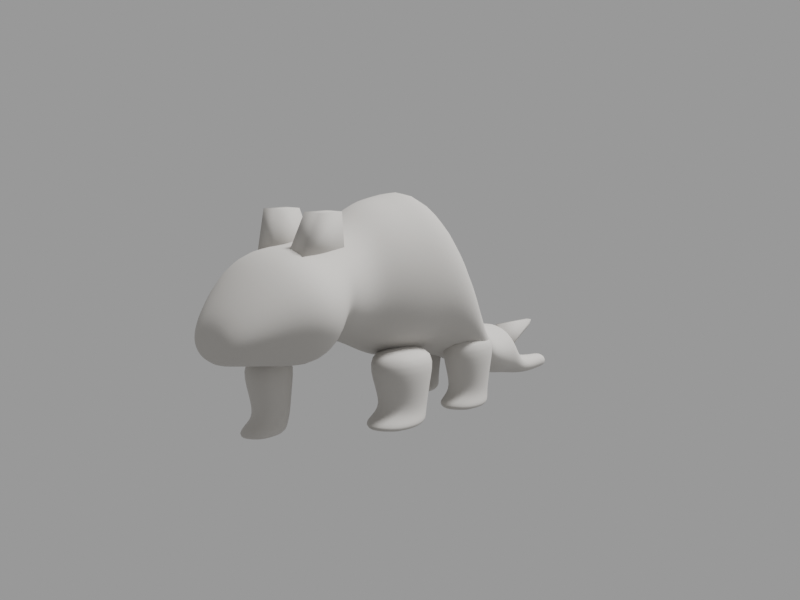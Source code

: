# Source: scene.blend  (saved by Blender 5.1.30; exported with 4.5.12 LTS)
import bpy
from mathutils import Matrix  # noqa: F401  (used for matrix-valued properties, if any)

bpy.ops.wm.read_factory_settings(use_empty=True)
scene = bpy.context.scene
scene.name = 'Scene'

# ---- materials (node trees are filled in below, after node groups)
mat_clay = bpy.data.materials.new('clay')

# ---- material node trees
mat_clay.use_nodes = True; mat_clay.node_tree.nodes.clear()
_N = mat_clay.node_tree.nodes; _L = mat_clay.node_tree.links
n0 = _N.new('ShaderNodeBsdfPrincipled'); n0.name = 'Principled BSDF'; n0.location = (-200, 100)
n0.subsurface_method = 'BURLEY'
n0.inputs[0].default_value = (0.55, 0.53, 0.5, 1.0)
n0.inputs[2].default_value = 0.8
n1 = _N.new('ShaderNodeOutputMaterial'); n1.name = 'Material Output'; n1.location = (200, 100)
_L.new(n0.outputs[0], n1.inputs[0])
n1.is_active_output = True

# ---- world
world_world_001 = bpy.data.worlds.new('world.001'); scene.world = world_world_001
world_world_001.use_nodes = True; world_world_001.node_tree.nodes.clear()
_N = world_world_001.node_tree.nodes; _L = world_world_001.node_tree.links
n0 = _N.new('ShaderNodeBackground'); n0.name = 'Background'; n0.location = (-200, 100)
n0.inputs[0].default_value = (1.0, 1.0, 1.0, 1.0)
n0.inputs[1].default_value = 0.35
n1 = _N.new('ShaderNodeOutputWorld'); n1.name = 'World Output'; n1.location = (200, 100)
_L.new(n0.outputs[0], n1.inputs[0])
n1.is_active_output = True

# ---- cameras
cam_cam = bpy.data.cameras.new('cam')
cam_cam.lens = 40.0

# ---- lights
light_sun_001 = bpy.data.lights.new('sun.001', 'SUN')
light_sun_001.angle = 0.2094
light_sun_001.energy = 4.5
light_area = bpy.data.lights.new('area', 'AREA')
light_area.energy = 500.0
light_area.size = 12.0

# ---- meshes
me_body_cage = bpy.data.meshes.new('body_cage')
me_body_cage.from_pydata([(0.0, -1.988, 1.016), (0.167, -1.988, 0.969), (0.223, -1.988, 0.882), (0.167, -1.988, 0.795), (0.0, -1.988, 0.748), (0.0, -1.89, 1.204), (0.289, -1.89, 1.118), (0.386, -1.89, 0.959), (0.289, -1.89, 0.8), (0.0, -1.89, 0.714), (0.0, -1.61, 1.537), (0.445, -1.61, 1.381), (0.594, -1.61, 1.092), (0.445, -1.61, 0.803), (0.0, -1.61, 0.647), (0.0, -1.4, 1.654), (0.534, -1.4, 1.469), (0.712, -1.4, 1.127), (0.534, -1.4, 0.785), (0.0, -1.4, 0.6), (0.0, -1.19, 1.655), (0.512, -1.19, 1.465), (0.683, -1.19, 1.113), (0.512, -1.19, 0.761), (0.0, -1.19, 0.571), (0.0, -1.036, 1.676), (0.412, -1.036, 1.528), (0.549, -1.036, 1.253), (0.412, -1.036, 0.978), (0.0, -1.036, 0.83), (0.0, -0.952, 1.706), (0.401, -0.952, 1.543), (0.534, -0.952, 1.239), (0.401, -0.952, 0.935), (0.0, -0.952, 0.772), (0.0, -0.7, 1.825), (0.334, -0.7, 1.622), (0.445, -0.7, 1.246), (0.334, -0.7, 0.87), (0.0, -0.7, 0.667), (0.0, -0.49, 1.987), (0.378, -0.49, 1.733), (0.505, -0.49, 1.26), (0.378, -0.49, 0.787), (0.0, -0.49, 0.533), (0.0, -0.21, 2.034), (0.445, -0.21, 1.751), (0.594, -0.21, 1.225), (0.445, -0.21, 0.699), (0.0, -0.21, 0.416), (0.0, 0.098, 2.091), (0.49, 0.098, 1.802), (0.653, 0.098, 1.267), (0.49, 0.098, 0.732), (0.0, 0.098, 0.443), (0.0, 0.392, 1.545), (0.467, 0.392, 1.34), (0.623, 0.392, 0.959), (0.467, 0.392, 0.578), (0.0, 0.392, 0.373), (0.0, 0.63, 0.855), (0.401, 0.63, 0.764), (0.534, 0.63, 0.595), (0.401, 0.63, 0.426), (0.0, 0.63, 0.335), (0.0, 0.868, 0.671), (0.334, 0.868, 0.588), (0.445, 0.868, 0.434), (0.334, 0.868, 0.28), (0.0, 0.868, 0.197), (0.0, 1.19, 0.646), (0.267, 1.19, 0.547), (0.356, 1.19, 0.364), (0.267, 1.19, 0.181), (0.0, 1.19, 0.082), (0.0, 1.4, 0.618), (0.189, 1.4, 0.519), (0.252, 1.4, 0.336), (0.189, 1.4, 0.153), (0.0, 1.4, 0.054), (0.0, 1.61, 0.244), (0.122, 1.61, 0.205), (0.163, 1.61, 0.133), (0.122, 1.61, 0.061), (0.0, 1.61, 0.022), (0.0, 1.848, 0.187), (0.089, 1.848, 0.154), (0.119, 1.848, 0.091), (0.089, 1.848, 0.028), (0.0, 1.848, -0.005), (0.0, 2.058, 0.173), (0.067, 2.058, 0.144), (0.089, 2.058, 0.091), (0.067, 2.058, 0.038), (0.0, 2.058, 0.009), (0.0, 2.142, 0.158), (0.056, 2.142, 0.132), (0.074, 2.142, 0.084), (0.056, 2.142, 0.036), (0.0, 2.142, 0.01)], [], [(0, 1, 6, 5), (1, 2, 7, 6), (2, 3, 8, 7), (3, 4, 9, 8), (5, 6, 11, 10), (6, 7, 12, 11), (7, 8, 13, 12), (8, 9, 14, 13), (10, 11, 16, 15), (11, 12, 17, 16), (12, 13, 18, 17), (13, 14, 19, 18), (15, 16, 21, 20), (16, 17, 22, 21), (17, 18, 23, 22), (18, 19, 24, 23), (20, 21, 26, 25), (21, 22, 27, 26), (22, 23, 28, 27), (23, 24, 29, 28), (25, 26, 31, 30), (26, 27, 32, 31), (27, 28, 33, 32), (28, 29, 34, 33), (30, 31, 36, 35), (31, 32, 37, 36), (32, 33, 38, 37), (33, 34, 39, 38), (35, 36, 41, 40), (36, 37, 42, 41), (37, 38, 43, 42), (38, 39, 44, 43), (40, 41, 46, 45), (41, 42, 47, 46), (42, 43, 48, 47), (43, 44, 49, 48), (45, 46, 51, 50), (46, 47, 52, 51), (47, 48, 53, 52), (48, 49, 54, 53), (50, 51, 56, 55), (51, 52, 57, 56), (52, 53, 58, 57), (53, 54, 59, 58), (55, 56, 61, 60), (56, 57, 62, 61), (57, 58, 63, 62), (58, 59, 64, 63), (60, 61, 66, 65), (61, 62, 67, 66), (62, 63, 68, 67), (63, 64, 69, 68), (65, 66, 71, 70), (66, 67, 72, 71), (67, 68, 73, 72), (68, 69, 74, 73), (70, 71, 76, 75), (71, 72, 77, 76), (72, 73, 78, 77), (73, 74, 79, 78), (75, 76, 81, 80), (76, 77, 82, 81), (77, 78, 83, 82), (78, 79, 84, 83), (80, 81, 86, 85), (81, 82, 87, 86), (82, 83, 88, 87), (83, 84, 89, 88), (85, 86, 91, 90), (86, 87, 92, 91), (87, 88, 93, 92), (88, 89, 94, 93), (90, 91, 96, 95), (91, 92, 97, 96), (92, 93, 98, 97), (93, 94, 99, 98), (4, 3, 2, 1, 0), (95, 96, 97, 98, 99)])
me_body_cage.polygons.foreach_set('use_smooth', [True] * 78)
me_body_cage.materials.append(mat_clay)
me_body_cage.update()
me_tail_ridge = bpy.data.meshes.new('tail_ridge')
me_tail_ridge.from_pydata([(-0.03, 1.428, 0.224), (0.03, 1.428, 0.224), (0.03, 1.876, 0.504), (-0.03, 1.876, 0.504), (-0.03, 1.4, 0.574), (0.03, 1.4, 0.574), (0.03, 1.904, 0.56), (-0.03, 1.904, 0.56)], [], [(0, 1, 5, 4), (1, 2, 6, 5), (2, 3, 7, 6), (3, 0, 4, 7), (3, 2, 1, 0), (4, 5, 6, 7)])
me_tail_ridge.polygons.foreach_set('use_smooth', [True] * 6)
me_tail_ridge.materials.append(mat_clay)
me_tail_ridge.update()
me_leg_front_far = bpy.data.meshes.new('leg_front_far')
me_leg_front_far.from_pydata([(-0.105, -1.085, 0.686), (-0.3, -0.938, 0.686), (-0.495, -1.085, 0.686), (-0.495, -1.379, 0.686), (-0.3, -1.526, 0.686), (-0.105, -1.379, 0.686), (-0.13, -1.11, 0.406), (-0.3, -0.987, 0.406), (-0.47, -1.11, 0.406), (-0.47, -1.354, 0.406), (-0.3, -1.477, 0.406), (-0.13, -1.354, 0.406), (-0.164, -1.109, 0.154), (-0.3, -1.016, 0.154), (-0.436, -1.109, 0.154), (-0.436, -1.295, 0.154), (-0.3, -1.388, 0.154), (-0.164, -1.295, 0.154), (-0.139, -1.16, 0.07), (-0.3, -1.038, 0.07), (-0.461, -1.16, 0.07), (-0.461, -1.405, 0.07), (-0.3, -1.527, 0.07), (-0.139, -1.405, 0.07), (-0.122, -1.201, -0.014), (-0.3, -1.068, -0.014), (-0.478, -1.201, -0.014), (-0.478, -1.465, -0.014), (-0.3, -1.597, -0.014), (-0.122, -1.465, -0.014)], [], [(0, 6, 7, 1), (1, 7, 8, 2), (2, 8, 9, 3), (3, 9, 10, 4), (4, 10, 11, 5), (5, 11, 6, 0), (6, 12, 13, 7), (7, 13, 14, 8), (8, 14, 15, 9), (9, 15, 16, 10), (10, 16, 17, 11), (11, 17, 12, 6), (12, 18, 19, 13), (13, 19, 20, 14), (14, 20, 21, 15), (15, 21, 22, 16), (16, 22, 23, 17), (17, 23, 18, 12), (18, 24, 25, 19), (19, 25, 26, 20), (20, 26, 27, 21), (21, 27, 28, 22), (22, 28, 29, 23), (23, 29, 24, 18), (5, 0, 1, 2, 3, 4), (24, 29, 28, 27, 26, 25)])
me_leg_front_far.polygons.foreach_set('use_smooth', [True] * 26)
me_leg_front_far.materials.append(mat_clay)
me_leg_front_far.update()
me_leg_front_near = bpy.data.meshes.new('leg_front_near')
me_leg_front_near.from_pydata([(0.566, -0.08, 0.686), (0.3, 0.121, 0.686), (0.034, -0.08, 0.686), (0.034, -0.48, 0.686), (0.3, -0.681, 0.686), (0.566, -0.48, 0.686), (0.531, -0.113, 0.406), (0.3, 0.054, 0.406), (0.069, -0.113, 0.406), (0.069, -0.447, 0.406), (0.3, -0.614, 0.406), (0.531, -0.447, 0.406), (0.485, -0.123, 0.154), (0.3, 0.004, 0.154), (0.115, -0.123, 0.154), (0.115, -0.377, 0.154), (0.3, -0.504, 0.154), (0.485, -0.377, 0.154), (0.52, -0.163, 0.07), (0.3, 0.003, 0.07), (0.08, -0.163, 0.07), (0.08, -0.497, 0.07), (0.3, -0.664, 0.07), (0.52, -0.497, 0.07), (0.543, -0.2, -0.014), (0.3, -0.02, -0.014), (0.057, -0.2, -0.014), (0.057, -0.561, -0.014), (0.3, -0.741, -0.014), (0.543, -0.561, -0.014)], [], [(0, 6, 7, 1), (1, 7, 8, 2), (2, 8, 9, 3), (3, 9, 10, 4), (4, 10, 11, 5), (5, 11, 6, 0), (6, 12, 13, 7), (7, 13, 14, 8), (8, 14, 15, 9), (9, 15, 16, 10), (10, 16, 17, 11), (11, 17, 12, 6), (12, 18, 19, 13), (13, 19, 20, 14), (14, 20, 21, 15), (15, 21, 22, 16), (16, 22, 23, 17), (17, 23, 18, 12), (18, 24, 25, 19), (19, 25, 26, 20), (20, 26, 27, 21), (21, 27, 28, 22), (22, 28, 29, 23), (23, 29, 24, 18), (5, 0, 1, 2, 3, 4), (24, 29, 28, 27, 26, 25)])
me_leg_front_near.polygons.foreach_set('use_smooth', [True] * 26)
me_leg_front_near.materials.append(mat_clay)
me_leg_front_near.update()
me_leg_hind_far = bpy.data.meshes.new('leg_hind_far')
me_leg_hind_far.from_pydata([(-0.099, 0.776, 0.686), (-0.33, 0.949, 0.686), (-0.561, 0.776, 0.686), (-0.561, 0.428, 0.686), (-0.33, 0.255, 0.686), (-0.099, 0.428, 0.686), (-0.13, 0.747, 0.406), (-0.33, 0.891, 0.406), (-0.53, 0.747, 0.406), (-0.53, 0.457, 0.406), (-0.33, 0.313, 0.406), (-0.13, 0.457, 0.406), (-0.17, 0.742, 0.154), (-0.33, 0.852, 0.154), (-0.49, 0.742, 0.154), (-0.49, 0.522, 0.154), (-0.33, 0.412, 0.154), (-0.17, 0.522, 0.154), (-0.14, 0.713, 0.07), (-0.33, 0.858, 0.07), (-0.52, 0.713, 0.07), (-0.52, 0.424, 0.07), (-0.33, 0.279, 0.07), (-0.14, 0.424, 0.07), (-0.119, 0.691, -0.014), (-0.33, 0.847, -0.014), (-0.541, 0.691, -0.014), (-0.541, 0.379, -0.014), (-0.33, 0.222, -0.014), (-0.119, 0.379, -0.014)], [], [(0, 6, 7, 1), (1, 7, 8, 2), (2, 8, 9, 3), (3, 9, 10, 4), (4, 10, 11, 5), (5, 11, 6, 0), (6, 12, 13, 7), (7, 13, 14, 8), (8, 14, 15, 9), (9, 15, 16, 10), (10, 16, 17, 11), (11, 17, 12, 6), (12, 18, 19, 13), (13, 19, 20, 14), (14, 20, 21, 15), (15, 21, 22, 16), (16, 22, 23, 17), (17, 23, 18, 12), (18, 24, 25, 19), (19, 25, 26, 20), (20, 26, 27, 21), (21, 27, 28, 22), (22, 28, 29, 23), (23, 29, 24, 18), (5, 0, 1, 2, 3, 4), (24, 29, 28, 27, 26, 25)])
me_leg_hind_far.polygons.foreach_set('use_smooth', [True] * 26)
me_leg_hind_far.materials.append(mat_clay)
me_leg_hind_far.update()
me_leg_hind_near = bpy.data.meshes.new('leg_hind_near')
me_leg_hind_near.from_pydata([(0.561, 0.72, 0.686), (0.33, 0.893, 0.686), (0.099, 0.72, 0.686), (0.099, 0.372, 0.686), (0.33, 0.199, 0.686), (0.561, 0.372, 0.686), (0.53, 0.691, 0.406), (0.33, 0.835, 0.406), (0.13, 0.691, 0.406), (0.13, 0.401, 0.406), (0.33, 0.257, 0.406), (0.53, 0.401, 0.406), (0.49, 0.686, 0.154), (0.33, 0.796, 0.154), (0.17, 0.686, 0.154), (0.17, 0.466, 0.154), (0.33, 0.356, 0.154), (0.49, 0.466, 0.154), (0.52, 0.657, 0.07), (0.33, 0.802, 0.07), (0.14, 0.657, 0.07), (0.14, 0.368, 0.07), (0.33, 0.223, 0.07), (0.52, 0.368, 0.07), (0.541, 0.635, -0.014), (0.33, 0.791, -0.014), (0.119, 0.635, -0.014), (0.119, 0.323, -0.014), (0.33, 0.166, -0.014), (0.541, 0.323, -0.014)], [], [(0, 6, 7, 1), (1, 7, 8, 2), (2, 8, 9, 3), (3, 9, 10, 4), (4, 10, 11, 5), (5, 11, 6, 0), (6, 12, 13, 7), (7, 13, 14, 8), (8, 14, 15, 9), (9, 15, 16, 10), (10, 16, 17, 11), (11, 17, 12, 6), (12, 18, 19, 13), (13, 19, 20, 14), (14, 20, 21, 15), (15, 21, 22, 16), (16, 22, 23, 17), (17, 23, 18, 12), (18, 24, 25, 19), (19, 25, 26, 20), (20, 26, 27, 21), (21, 27, 28, 22), (22, 28, 29, 23), (23, 29, 24, 18), (5, 0, 1, 2, 3, 4), (24, 29, 28, 27, 26, 25)])
me_leg_hind_near.polygons.foreach_set('use_smooth', [True] * 26)
me_leg_hind_near.materials.append(mat_clay)
me_leg_hind_near.update()
me_ears = bpy.data.meshes.new('ears')
me_ears.from_pydata([(0.09, -1.344, 1.47), (0.27, -1.344, 1.47), (0.27, -0.882, 1.47), (0.09, -0.882, 1.47), (0.17, -1.204, 1.862), (0.35, -1.204, 1.862), (0.35, -0.98, 1.862), (0.17, -0.98, 1.862)], [], [(0, 1, 5, 4), (1, 2, 6, 5), (2, 3, 7, 6), (3, 0, 4, 7), (3, 2, 1, 0), (4, 5, 6, 7)])
me_ears.polygons.foreach_set('use_smooth', [True] * 6)
me_ears.materials.append(mat_clay)
me_ears.update()

# ---- objects
ob_body_cage = bpy.data.objects.new('body_cage', me_body_cage)
ob_tail_ridge = bpy.data.objects.new('tail_ridge', me_tail_ridge)
ob_leg_front_far = bpy.data.objects.new('leg_front_far', me_leg_front_far)
ob_leg_front_near = bpy.data.objects.new('leg_front_near', me_leg_front_near)
ob_leg_hind_far = bpy.data.objects.new('leg_hind_far', me_leg_hind_far)
ob_leg_hind_near = bpy.data.objects.new('leg_hind_near', me_leg_hind_near)
ob_ears = bpy.data.objects.new('ears', me_ears)
ob_cam = bpy.data.objects.new('cam', cam_cam)
ob_sun = bpy.data.objects.new('sun', light_sun_001)
ob_area = bpy.data.objects.new('area', light_area)

# ---- transforms, parenting, visibility, modifiers, constraints
ob_body_cage.location = (0.0, 0.0, 0.0)
_m = ob_body_cage.modifiers.new('mirror', 'MIRROR')
_m.use_clip = True
_m.merge_threshold = 0.0001
_m = ob_body_cage.modifiers.new('subsurf', 'SUBSURF')
_m.levels = 2
ob_tail_ridge.location = (0.0, 0.0, 0.0)
_m = ob_tail_ridge.modifiers.new('subsurf', 'SUBSURF')
_m.levels = 0
_m.render_levels = 0
ob_leg_front_far.location = (0.0, 0.0, 0.0)
_m = ob_leg_front_far.modifiers.new('subsurf', 'SUBSURF')
_m.levels = 2
ob_leg_front_near.location = (0.0, 0.0, 0.0)
_m = ob_leg_front_near.modifiers.new('subsurf', 'SUBSURF')
_m.levels = 2
ob_leg_hind_far.location = (0.0, 0.0, 0.0)
_m = ob_leg_hind_far.modifiers.new('subsurf', 'SUBSURF')
_m.levels = 2
ob_leg_hind_near.location = (0.0, 0.0, 0.0)
_m = ob_leg_hind_near.modifiers.new('subsurf', 'SUBSURF')
_m.levels = 2
ob_ears.location = (0.0, 0.0, 0.0)
_m = ob_ears.modifiers.new('mirror', 'MIRROR')
_m.use_clip = True
_m.merge_threshold = 0.0001
_m = ob_ears.modifiers.new('subsurf', 'SUBSURF')
_m.levels = 0
_m.render_levels = 0
ob_cam.location = (5.5, -5.5, 2.4)
ob_cam.rotation_euler = (1.393, -7.435e-08, 0.7854)
ob_sun.location = (0.0, 0.0, 0.0)
ob_sun.rotation_euler = (0.5148, -3.181e-08, 2.356)
ob_area.location = (6.0, 10.0, 6.0)
ob_area.rotation_euler = (1.258, -5.329e-08, 2.554)

# ---- collection membership
scene.collection.objects.link(ob_body_cage)
scene.collection.objects.link(ob_tail_ridge)
scene.collection.objects.link(ob_leg_front_far)
scene.collection.objects.link(ob_leg_front_near)
scene.collection.objects.link(ob_leg_hind_far)
scene.collection.objects.link(ob_leg_hind_near)
scene.collection.objects.link(ob_ears)
scene.collection.objects.link(ob_cam)
scene.collection.objects.link(ob_sun)
scene.collection.objects.link(ob_area)

# ---- scene / render settings (as saved in the file)
scene.camera = ob_cam
scene.frame_start = 1; scene.frame_end = 250; scene.frame_set(1)
scene.render.engine = 'CYCLES'
scene.render.resolution_x = 640
scene.render.resolution_y = 480
scene.render.bake_bias = 0.0
scene.render.bake_samples = 0
scene.render.use_persistent_data = True
scene.cycles.samples = 16
scene.cycles.sampling_pattern = 'TABULATED_SOBOL'
scene.cycles.adaptive_threshold = 0.03
scene.cycles.caustics_reflective = False
scene.cycles.caustics_refractive = False
scene.cycles.max_bounces = 6
scene.cycles.diffuse_bounces = 2
scene.cycles.glossy_bounces = 3
scene.cycles.volume_step_rate = 2.0
scene.cycles.volume_max_steps = 256
scene.cycles.sample_clamp_indirect = 4.0
scene.eevee.use_volume_custom_range = False
bpy.context.view_layer.update()
